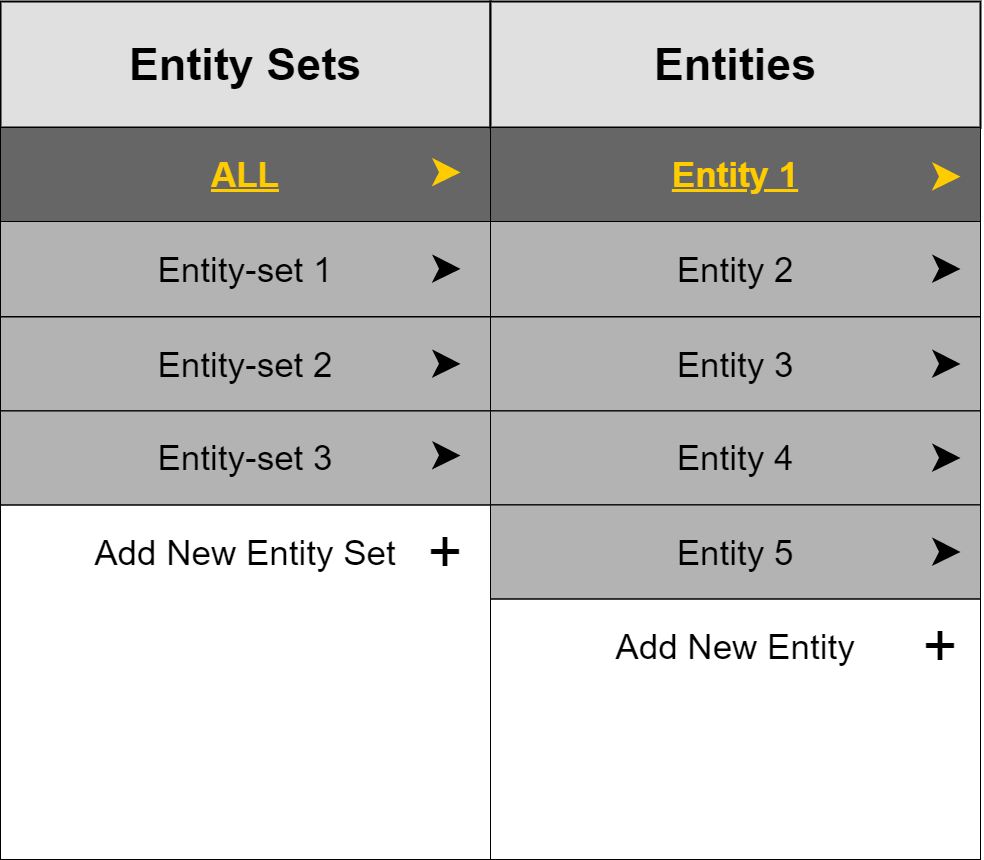

The diagram above was exported from draw.io. Its source (the exported page's mxGraphModel, read from the mxfile embedded in the PNG):
<mxGraphModel dx="5275" dy="1397" grid="1" gridSize="10" guides="1" tooltips="1" connect="1" arrows="1" fold="1" page="1" pageScale="1" pageWidth="850" pageHeight="1100" math="0" shadow="0" extFonts="Permanent Marker^https://fonts.googleapis.com/css?family=Permanent+Marker">
  <root>
    <mxCell id="0" />
    <mxCell id="1" parent="0" />
    <mxCell id="2" value="&lt;font style=&quot;font-size: 45px&quot;&gt;Categories&lt;/font&gt;" style="text;html=1;strokeColor=none;fillColor=none;align=center;verticalAlign=middle;whiteSpace=wrap;rounded=0;" vertex="1" parent="1">
      <mxGeometry x="-1680" y="2315" width="400" height="90" as="geometry" />
    </mxCell>
    <mxCell id="3" value="" style="rounded=0;whiteSpace=wrap;html=1;" vertex="1" parent="1">
      <mxGeometry x="-1680" y="2420" width="490" height="732" as="geometry" />
    </mxCell>
    <mxCell id="4" value="&lt;font style=&quot;font-size: 45px&quot;&gt;Entity Sets&lt;/font&gt;" style="rounded=0;whiteSpace=wrap;html=1;fontSize=25;align=center;strokeWidth=2;fillColor=#E0E0E0;fontStyle=1" vertex="1" parent="1">
      <mxGeometry x="-1680" y="2294" width="490" height="126" as="geometry" />
    </mxCell>
    <mxCell id="5" value="&lt;font style=&quot;font-size: 35px&quot; color=&quot;#ffcc00&quot;&gt;&lt;b&gt;&lt;u&gt;ALL&lt;/u&gt;&lt;/b&gt;&lt;/font&gt;" style="text;html=1;align=center;verticalAlign=middle;whiteSpace=wrap;rounded=0;fillColor=#666666;strokeColor=#000000;" vertex="1" parent="1">
      <mxGeometry x="-1680" y="2420" width="490" height="94" as="geometry" />
    </mxCell>
    <mxCell id="6" value="" style="endArrow=none;html=1;fontSize=25;entryX=1;entryY=1;entryDx=0;entryDy=0;exitX=0;exitY=1;exitDx=0;exitDy=0;" edge="1" source="5" target="5" parent="1">
      <mxGeometry width="50" height="50" relative="1" as="geometry">
        <mxPoint x="-1660" y="2560" as="sourcePoint" />
        <mxPoint x="-1210.4499999999998" y="2560.3599999999997" as="targetPoint" />
      </mxGeometry>
    </mxCell>
    <mxCell id="7" value="&lt;font style=&quot;font-size: 35px&quot;&gt;Entity-set 1&lt;/font&gt;" style="text;html=1;align=center;verticalAlign=middle;whiteSpace=wrap;rounded=0;fillColor=#B3B3B3;strokeColor=#000000;" vertex="1" parent="1">
      <mxGeometry x="-1680" y="2514" width="490" height="95" as="geometry" />
    </mxCell>
    <mxCell id="8" value="" style="endArrow=none;html=1;fontSize=25;entryX=1;entryY=1;entryDx=0;entryDy=0;exitX=0;exitY=1;exitDx=0;exitDy=0;" edge="1" source="7" target="7" parent="1">
      <mxGeometry width="50" height="50" relative="1" as="geometry">
        <mxPoint x="-1660" y="2654" as="sourcePoint" />
        <mxPoint x="-1209.9999999999995" y="2653.7999999999993" as="targetPoint" />
      </mxGeometry>
    </mxCell>
    <mxCell id="9" value="&lt;span style=&quot;font-size: 35px&quot;&gt;Entity-set 2&lt;/span&gt;" style="text;html=1;align=center;verticalAlign=middle;whiteSpace=wrap;rounded=0;fillColor=#B3B3B3;strokeColor=#000000;" vertex="1" parent="1">
      <mxGeometry x="-1680" y="2609.5" width="490" height="94" as="geometry" />
    </mxCell>
    <mxCell id="10" value="" style="endArrow=none;html=1;fontSize=25;entryX=1;entryY=1;entryDx=0;entryDy=0;exitX=0;exitY=1;exitDx=0;exitDy=0;" edge="1" source="9" target="9" parent="1">
      <mxGeometry width="50" height="50" relative="1" as="geometry">
        <mxPoint x="-1660" y="2752.17" as="sourcePoint" />
        <mxPoint x="-1210.4499999999998" y="2752.3599999999997" as="targetPoint" />
      </mxGeometry>
    </mxCell>
    <mxCell id="11" value="&lt;span style=&quot;font-size: 35px&quot;&gt;Entity-set 3&lt;/span&gt;" style="text;html=1;align=center;verticalAlign=middle;whiteSpace=wrap;rounded=0;fillColor=#B3B3B3;strokeColor=#000000;" vertex="1" parent="1">
      <mxGeometry x="-1680" y="2703.5" width="490" height="94" as="geometry" />
    </mxCell>
    <mxCell id="12" value="" style="endArrow=none;html=1;fontSize=25;entryX=1;entryY=1;entryDx=0;entryDy=0;exitX=0;exitY=1;exitDx=0;exitDy=0;" edge="1" source="11" target="11" parent="1">
      <mxGeometry width="50" height="50" relative="1" as="geometry">
        <mxPoint x="-1660" y="2835" as="sourcePoint" />
        <mxPoint x="-1209.9999999999995" y="2835.3599999999997" as="targetPoint" />
      </mxGeometry>
    </mxCell>
    <mxCell id="13" value="&lt;font style=&quot;font-size: 35px&quot;&gt;Add New Entity Set&lt;/font&gt;" style="text;html=1;strokeColor=none;fillColor=none;align=center;verticalAlign=middle;whiteSpace=wrap;rounded=0;" vertex="1" parent="1">
      <mxGeometry x="-1680" y="2797.5" width="490" height="95" as="geometry" />
    </mxCell>
    <mxCell id="14" value="&lt;font style=&quot;font-size: 45px&quot;&gt;Entities&lt;/font&gt;" style="rounded=0;whiteSpace=wrap;html=1;shadow=0;glass=0;sketch=0;strokeColor=#000000;fontSize=25;align=center;strokeWidth=2;fillColor=#E0E0E0;fontStyle=1" vertex="1" parent="1">
      <mxGeometry x="-1190" y="2294" width="490" height="126" as="geometry" />
    </mxCell>
    <mxCell id="15" value="" style="rounded=0;whiteSpace=wrap;html=1;shadow=0;glass=0;sketch=0;strokeColor=#000000;fillColor=#ffffff;fontSize=25;align=left;" vertex="1" parent="1">
      <mxGeometry x="-1190" y="2420" width="490" height="732" as="geometry" />
    </mxCell>
    <mxCell id="16" value="Entity 1" style="text;html=1;align=center;verticalAlign=middle;whiteSpace=wrap;rounded=0;fillColor=#666666;strokeColor=#000000;fontSize=35;fontColor=#FFCC00;fontStyle=5" vertex="1" parent="1">
      <mxGeometry x="-1190" y="2420" width="490" height="94" as="geometry" />
    </mxCell>
    <mxCell id="17" value="" style="endArrow=none;html=1;fontSize=25;entryX=1;entryY=1;entryDx=0;entryDy=0;exitX=0;exitY=1;exitDx=0;exitDy=0;" edge="1" source="16" target="16" parent="1">
      <mxGeometry width="50" height="50" relative="1" as="geometry">
        <mxPoint x="-1170" y="2516.5" as="sourcePoint" />
        <mxPoint x="-720.4499999999998" y="2516.8599999999997" as="targetPoint" />
      </mxGeometry>
    </mxCell>
    <mxCell id="18" value="Entity 2" style="text;html=1;align=center;verticalAlign=middle;whiteSpace=wrap;rounded=0;fillColor=#B3B3B3;strokeColor=#000000;fontSize=35;" vertex="1" parent="1">
      <mxGeometry x="-1190" y="2514" width="490" height="95" as="geometry" />
    </mxCell>
    <mxCell id="19" value="" style="endArrow=none;html=1;fontSize=25;entryX=1;entryY=1;entryDx=0;entryDy=0;exitX=0;exitY=1;exitDx=0;exitDy=0;" edge="1" source="18" target="18" parent="1">
      <mxGeometry width="50" height="50" relative="1" as="geometry">
        <mxPoint x="-1170" y="2610.5" as="sourcePoint" />
        <mxPoint x="-720" y="2610.3" as="targetPoint" />
      </mxGeometry>
    </mxCell>
    <mxCell id="20" value="Entity 3" style="text;html=1;align=center;verticalAlign=middle;whiteSpace=wrap;rounded=0;fillColor=#B3B3B3;strokeColor=#000000;fontSize=35;" vertex="1" parent="1">
      <mxGeometry x="-1190" y="2609.5" width="490" height="94" as="geometry" />
    </mxCell>
    <mxCell id="21" value="" style="endArrow=none;html=1;fontSize=25;entryX=1;entryY=1;entryDx=0;entryDy=0;exitX=0;exitY=1;exitDx=0;exitDy=0;" edge="1" source="20" target="20" parent="1">
      <mxGeometry width="50" height="50" relative="1" as="geometry">
        <mxPoint x="-1170" y="2714.76" as="sourcePoint" />
        <mxPoint x="-720" y="2715" as="targetPoint" />
      </mxGeometry>
    </mxCell>
    <mxCell id="22" value="Entity 4" style="text;html=1;align=center;verticalAlign=middle;whiteSpace=wrap;rounded=0;fillColor=#B3B3B3;strokeColor=#000000;fontSize=35;" vertex="1" parent="1">
      <mxGeometry x="-1190" y="2703.5" width="490" height="94" as="geometry" />
    </mxCell>
    <mxCell id="23" value="" style="endArrow=none;html=1;fontSize=25;entryX=1;entryY=1;entryDx=0;entryDy=0;exitX=0;exitY=1;exitDx=0;exitDy=0;" edge="1" source="22" target="22" parent="1">
      <mxGeometry width="50" height="50" relative="1" as="geometry">
        <mxPoint x="-1170" y="2804.5" as="sourcePoint" />
        <mxPoint x="-720" y="2804.8599999999997" as="targetPoint" />
      </mxGeometry>
    </mxCell>
    <mxCell id="24" value="Entity 5" style="text;html=1;align=center;verticalAlign=middle;whiteSpace=wrap;rounded=0;fillColor=#B3B3B3;strokeColor=#000000;fontSize=35;" vertex="1" parent="1">
      <mxGeometry x="-1190" y="2797.5" width="490" height="94" as="geometry" />
    </mxCell>
    <mxCell id="25" value="" style="endArrow=none;html=1;fontSize=25;entryX=1;entryY=1;entryDx=0;entryDy=0;exitX=0;exitY=1;exitDx=0;exitDy=0;" edge="1" source="24" target="24" parent="1">
      <mxGeometry width="50" height="50" relative="1" as="geometry">
        <mxPoint x="-1170" y="2900.5" as="sourcePoint" />
        <mxPoint x="-720" y="2900.2200000000003" as="targetPoint" />
      </mxGeometry>
    </mxCell>
    <mxCell id="26" value="&lt;font style=&quot;font-size: 35px&quot;&gt;Add New Entity&lt;/font&gt;" style="text;html=1;strokeColor=none;fillColor=none;align=center;verticalAlign=middle;whiteSpace=wrap;rounded=0;" vertex="1" parent="1">
      <mxGeometry x="-1190" y="2891.5" width="490" height="95" as="geometry" />
    </mxCell>
    <mxCell id="27" value="" style="endArrow=classic;html=1;fontSize=60;fontColor=#FFCC00;strokeWidth=7;strokeColor=#FFCC00;shadow=0;backgroundOutline=0;" edge="1" parent="1">
      <mxGeometry width="50" height="50" relative="1" as="geometry">
        <mxPoint x="-740.0000000000009" y="2469" as="sourcePoint" />
        <mxPoint x="-720.0000000000009" y="2469.1777777777775" as="targetPoint" />
      </mxGeometry>
    </mxCell>
    <mxCell id="28" value="" style="endArrow=classic;html=1;fontSize=60;fontColor=#FFCC00;strokeWidth=7;shadow=0;backgroundOutline=0;" edge="1" parent="1">
      <mxGeometry width="50" height="50" relative="1" as="geometry">
        <mxPoint x="-740.0000000000009" y="2561.3" as="sourcePoint" />
        <mxPoint x="-720.0000000000009" y="2561.4777777777776" as="targetPoint" />
      </mxGeometry>
    </mxCell>
    <mxCell id="29" value="" style="endArrow=classic;html=1;fontSize=60;fontColor=#FFCC00;strokeWidth=7;shadow=0;backgroundOutline=0;" edge="1" parent="1">
      <mxGeometry width="50" height="50" relative="1" as="geometry">
        <mxPoint x="-740.0000000000009" y="2656.3" as="sourcePoint" />
        <mxPoint x="-720.0000000000009" y="2656.4777777777776" as="targetPoint" />
      </mxGeometry>
    </mxCell>
    <mxCell id="30" value="" style="endArrow=classic;html=1;fontSize=60;fontColor=#FFCC00;strokeWidth=7;shadow=0;backgroundOutline=0;" edge="1" parent="1">
      <mxGeometry width="50" height="50" relative="1" as="geometry">
        <mxPoint x="-740.0000000000009" y="2750.3" as="sourcePoint" />
        <mxPoint x="-720.0000000000009" y="2750.477777777778" as="targetPoint" />
      </mxGeometry>
    </mxCell>
    <mxCell id="31" value="" style="endArrow=classic;html=1;fontSize=60;fontColor=#FFCC00;strokeWidth=7;shadow=0;backgroundOutline=0;" edge="1" parent="1">
      <mxGeometry width="50" height="50" relative="1" as="geometry">
        <mxPoint x="-740.0000000000009" y="2844.2999999999993" as="sourcePoint" />
        <mxPoint x="-720.0000000000009" y="2844.477777777778" as="targetPoint" />
      </mxGeometry>
    </mxCell>
    <mxCell id="32" value="+" style="text;html=1;strokeColor=none;fillColor=none;align=center;verticalAlign=middle;whiteSpace=wrap;rounded=0;shadow=0;glass=0;sketch=0;fontSize=60;" vertex="1" parent="1">
      <mxGeometry x="-760" y="2919" width="40" height="40" as="geometry" />
    </mxCell>
    <mxCell id="33" value="+" style="text;html=1;strokeColor=none;fillColor=none;align=center;verticalAlign=middle;whiteSpace=wrap;rounded=0;shadow=0;glass=0;sketch=0;fontSize=60;" vertex="1" parent="1">
      <mxGeometry x="-1255" y="2825" width="40" height="40" as="geometry" />
    </mxCell>
    <mxCell id="34" value="" style="endArrow=classic;html=1;fontSize=60;fontColor=#FFCC00;strokeWidth=7;shadow=0;backgroundOutline=0;" edge="1" parent="1">
      <mxGeometry width="50" height="50" relative="1" as="geometry">
        <mxPoint x="-1239.999999999999" y="2747.8600000000006" as="sourcePoint" />
        <mxPoint x="-1220.0000000000005" y="2748.0377777777776" as="targetPoint" />
      </mxGeometry>
    </mxCell>
    <mxCell id="35" value="" style="endArrow=classic;html=1;fontSize=60;fontColor=#FFCC00;strokeWidth=7;shadow=0;backgroundOutline=0;" edge="1" parent="1">
      <mxGeometry width="50" height="50" relative="1" as="geometry">
        <mxPoint x="-1239.999999999999" y="2656.210000000001" as="sourcePoint" />
        <mxPoint x="-1220.0000000000005" y="2656.3877777777775" as="targetPoint" />
      </mxGeometry>
    </mxCell>
    <mxCell id="36" value="" style="endArrow=classic;html=1;fontSize=60;fontColor=#FFCC00;strokeWidth=7;shadow=0;backgroundOutline=0;" edge="1" parent="1">
      <mxGeometry width="50" height="50" relative="1" as="geometry">
        <mxPoint x="-1239.999999999999" y="2561.210000000001" as="sourcePoint" />
        <mxPoint x="-1220.0000000000005" y="2561.3877777777775" as="targetPoint" />
      </mxGeometry>
    </mxCell>
    <mxCell id="37" value="" style="endArrow=classic;html=1;fontSize=60;fontColor=#FFCC00;strokeWidth=7;strokeColor=#FFCC00;shadow=0;backgroundOutline=0;" edge="1" parent="1">
      <mxGeometry width="50" height="50" relative="1" as="geometry">
        <mxPoint x="-1239.999999999999" y="2464.71" as="sourcePoint" />
        <mxPoint x="-1220.0000000000005" y="2464.8877777777775" as="targetPoint" />
      </mxGeometry>
    </mxCell>
  </root>
</mxGraphModel>